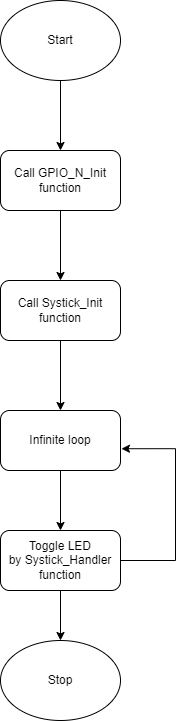

The diagram above was exported from draw.io. Its source (the exported page's mxGraphModel, read from the mxfile embedded in the PNG):
<mxGraphModel dx="1290" dy="557" grid="1" gridSize="10" guides="1" tooltips="1" connect="1" arrows="1" fold="1" page="1" pageScale="1" pageWidth="850" pageHeight="1100" math="0" shadow="0">
  <root>
    <mxCell id="0" />
    <mxCell id="1" parent="0" />
    <mxCell id="RV0JjtWTGHaNpWPAnQqz-7" value="" style="edgeStyle=orthogonalEdgeStyle;rounded=0;orthogonalLoop=1;jettySize=auto;html=1;" edge="1" parent="1" source="RV0JjtWTGHaNpWPAnQqz-1" target="RV0JjtWTGHaNpWPAnQqz-2">
      <mxGeometry relative="1" as="geometry" />
    </mxCell>
    <mxCell id="RV0JjtWTGHaNpWPAnQqz-1" value="Start" style="ellipse;whiteSpace=wrap;html=1;" vertex="1" parent="1">
      <mxGeometry x="365" y="40" width="120" height="80" as="geometry" />
    </mxCell>
    <mxCell id="RV0JjtWTGHaNpWPAnQqz-8" value="" style="edgeStyle=orthogonalEdgeStyle;rounded=0;orthogonalLoop=1;jettySize=auto;html=1;" edge="1" parent="1" source="RV0JjtWTGHaNpWPAnQqz-2" target="RV0JjtWTGHaNpWPAnQqz-3">
      <mxGeometry relative="1" as="geometry" />
    </mxCell>
    <mxCell id="RV0JjtWTGHaNpWPAnQqz-2" value="Call&amp;nbsp;GPIO_N_Init function" style="rounded=1;whiteSpace=wrap;html=1;" vertex="1" parent="1">
      <mxGeometry x="365" y="190" width="120" height="60" as="geometry" />
    </mxCell>
    <mxCell id="RV0JjtWTGHaNpWPAnQqz-9" value="" style="edgeStyle=orthogonalEdgeStyle;rounded=0;orthogonalLoop=1;jettySize=auto;html=1;" edge="1" parent="1" source="RV0JjtWTGHaNpWPAnQqz-3" target="RV0JjtWTGHaNpWPAnQqz-4">
      <mxGeometry relative="1" as="geometry" />
    </mxCell>
    <mxCell id="RV0JjtWTGHaNpWPAnQqz-3" value="Call&amp;nbsp;Systick_Init function" style="rounded=1;whiteSpace=wrap;html=1;" vertex="1" parent="1">
      <mxGeometry x="365" y="320" width="120" height="60" as="geometry" />
    </mxCell>
    <mxCell id="RV0JjtWTGHaNpWPAnQqz-10" value="" style="edgeStyle=orthogonalEdgeStyle;rounded=0;orthogonalLoop=1;jettySize=auto;html=1;" edge="1" parent="1" source="RV0JjtWTGHaNpWPAnQqz-4" target="RV0JjtWTGHaNpWPAnQqz-5">
      <mxGeometry relative="1" as="geometry" />
    </mxCell>
    <mxCell id="RV0JjtWTGHaNpWPAnQqz-4" value="Infinite loop" style="rounded=1;whiteSpace=wrap;html=1;" vertex="1" parent="1">
      <mxGeometry x="365" y="450" width="120" height="60" as="geometry" />
    </mxCell>
    <mxCell id="RV0JjtWTGHaNpWPAnQqz-11" value="" style="edgeStyle=orthogonalEdgeStyle;rounded=0;orthogonalLoop=1;jettySize=auto;html=1;" edge="1" parent="1" source="RV0JjtWTGHaNpWPAnQqz-5" target="RV0JjtWTGHaNpWPAnQqz-6">
      <mxGeometry relative="1" as="geometry" />
    </mxCell>
    <mxCell id="RV0JjtWTGHaNpWPAnQqz-5" value="Toggle LED by&amp;nbsp;Systick_Handler function" style="rounded=1;whiteSpace=wrap;html=1;" vertex="1" parent="1">
      <mxGeometry x="365" y="570" width="120" height="60" as="geometry" />
    </mxCell>
    <mxCell id="RV0JjtWTGHaNpWPAnQqz-6" value="Stop" style="ellipse;whiteSpace=wrap;html=1;" vertex="1" parent="1">
      <mxGeometry x="365" y="680" width="120" height="80" as="geometry" />
    </mxCell>
    <mxCell id="RV0JjtWTGHaNpWPAnQqz-12" style="edgeStyle=orthogonalEdgeStyle;rounded=0;orthogonalLoop=1;jettySize=auto;html=1;exitX=1;exitY=0.5;exitDx=0;exitDy=0;entryX=1.008;entryY=0.637;entryDx=0;entryDy=0;entryPerimeter=0;" edge="1" parent="1" source="RV0JjtWTGHaNpWPAnQqz-5" target="RV0JjtWTGHaNpWPAnQqz-4">
      <mxGeometry relative="1" as="geometry">
        <Array as="points">
          <mxPoint x="540" y="600" />
          <mxPoint x="540" y="488" />
        </Array>
      </mxGeometry>
    </mxCell>
  </root>
</mxGraphModel>